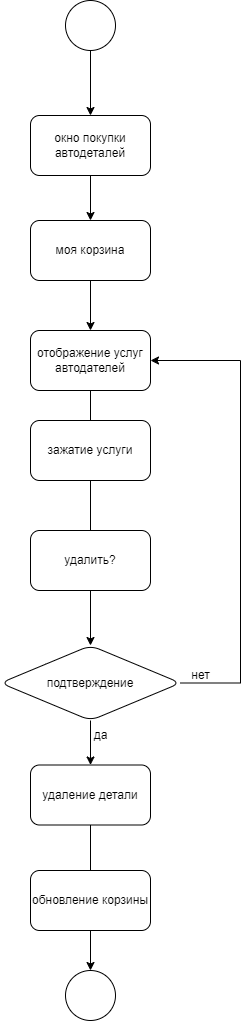

The diagram above was exported from draw.io. Its source (the exported page's mxGraphModel, read from the mxfile embedded in the PNG):
<mxGraphModel dx="1434" dy="752" grid="1" gridSize="10" guides="1" tooltips="1" connect="1" arrows="1" fold="1" page="1" pageScale="1" pageWidth="827" pageHeight="1169" math="0" shadow="0">
  <root>
    <mxCell id="0" />
    <mxCell id="1" parent="0" />
    <mxCell id="QRb1-Rb4_jZlGFa6-IFs-80" value="" style="edgeStyle=orthogonalEdgeStyle;rounded=0;orthogonalLoop=1;jettySize=auto;html=1;" edge="1" parent="1" source="QRb1-Rb4_jZlGFa6-IFs-34" target="QRb1-Rb4_jZlGFa6-IFs-38">
      <mxGeometry relative="1" as="geometry" />
    </mxCell>
    <mxCell id="QRb1-Rb4_jZlGFa6-IFs-34" value="" style="ellipse;whiteSpace=wrap;html=1;aspect=fixed;" vertex="1" parent="1">
      <mxGeometry x="405" y="40" width="50" height="50" as="geometry" />
    </mxCell>
    <mxCell id="QRb1-Rb4_jZlGFa6-IFs-35" value="" style="ellipse;whiteSpace=wrap;html=1;aspect=fixed;" vertex="1" parent="1">
      <mxGeometry x="405" y="1010" width="50" height="50" as="geometry" />
    </mxCell>
    <mxCell id="QRb1-Rb4_jZlGFa6-IFs-41" value="" style="edgeStyle=orthogonalEdgeStyle;rounded=0;orthogonalLoop=1;jettySize=auto;html=1;" edge="1" parent="1" source="QRb1-Rb4_jZlGFa6-IFs-38" target="QRb1-Rb4_jZlGFa6-IFs-40">
      <mxGeometry relative="1" as="geometry" />
    </mxCell>
    <mxCell id="QRb1-Rb4_jZlGFa6-IFs-38" value="окно покупки автодеталей" style="rounded=1;whiteSpace=wrap;html=1;" vertex="1" parent="1">
      <mxGeometry x="370" y="155" width="120" height="60" as="geometry" />
    </mxCell>
    <mxCell id="QRb1-Rb4_jZlGFa6-IFs-45" value="" style="edgeStyle=orthogonalEdgeStyle;rounded=0;orthogonalLoop=1;jettySize=auto;html=1;" edge="1" parent="1" source="QRb1-Rb4_jZlGFa6-IFs-40" target="QRb1-Rb4_jZlGFa6-IFs-44">
      <mxGeometry relative="1" as="geometry" />
    </mxCell>
    <mxCell id="QRb1-Rb4_jZlGFa6-IFs-40" value="моя корзина" style="rounded=1;whiteSpace=wrap;html=1;" vertex="1" parent="1">
      <mxGeometry x="370" y="260" width="120" height="60" as="geometry" />
    </mxCell>
    <mxCell id="QRb1-Rb4_jZlGFa6-IFs-48" value="" style="edgeStyle=orthogonalEdgeStyle;rounded=0;orthogonalLoop=1;jettySize=auto;html=1;" edge="1" parent="1" source="QRb1-Rb4_jZlGFa6-IFs-44" target="QRb1-Rb4_jZlGFa6-IFs-47">
      <mxGeometry relative="1" as="geometry" />
    </mxCell>
    <mxCell id="QRb1-Rb4_jZlGFa6-IFs-44" value="отображение услуг автодателей" style="whiteSpace=wrap;html=1;rounded=1;" vertex="1" parent="1">
      <mxGeometry x="370" y="370" width="120" height="60" as="geometry" />
    </mxCell>
    <mxCell id="QRb1-Rb4_jZlGFa6-IFs-73" value="" style="edgeStyle=orthogonalEdgeStyle;rounded=0;orthogonalLoop=1;jettySize=auto;html=1;" edge="1" parent="1" source="QRb1-Rb4_jZlGFa6-IFs-47" target="QRb1-Rb4_jZlGFa6-IFs-62">
      <mxGeometry relative="1" as="geometry" />
    </mxCell>
    <mxCell id="QRb1-Rb4_jZlGFa6-IFs-74" style="edgeStyle=orthogonalEdgeStyle;rounded=0;orthogonalLoop=1;jettySize=auto;html=1;entryX=1;entryY=0.5;entryDx=0;entryDy=0;" edge="1" parent="1" source="QRb1-Rb4_jZlGFa6-IFs-47" target="QRb1-Rb4_jZlGFa6-IFs-44">
      <mxGeometry relative="1" as="geometry">
        <mxPoint x="520" y="410" as="targetPoint" />
        <Array as="points">
          <mxPoint x="580" y="723" />
          <mxPoint x="580" y="400" />
        </Array>
      </mxGeometry>
    </mxCell>
    <mxCell id="QRb1-Rb4_jZlGFa6-IFs-47" value="подтверждение" style="rhombus;whiteSpace=wrap;html=1;rounded=1;" vertex="1" parent="1">
      <mxGeometry x="340" y="685" width="180" height="75" as="geometry" />
    </mxCell>
    <mxCell id="QRb1-Rb4_jZlGFa6-IFs-59" value="зажатие услуги" style="rounded=1;whiteSpace=wrap;html=1;" vertex="1" parent="1">
      <mxGeometry x="370" y="460" width="120" height="60" as="geometry" />
    </mxCell>
    <mxCell id="QRb1-Rb4_jZlGFa6-IFs-65" value="" style="edgeStyle=orthogonalEdgeStyle;rounded=0;orthogonalLoop=1;jettySize=auto;html=1;" edge="1" parent="1" source="QRb1-Rb4_jZlGFa6-IFs-62" target="QRb1-Rb4_jZlGFa6-IFs-35">
      <mxGeometry relative="1" as="geometry" />
    </mxCell>
    <mxCell id="QRb1-Rb4_jZlGFa6-IFs-62" value="удаление детали" style="whiteSpace=wrap;html=1;rounded=1;" vertex="1" parent="1">
      <mxGeometry x="370" y="804.5" width="120" height="60" as="geometry" />
    </mxCell>
    <mxCell id="QRb1-Rb4_jZlGFa6-IFs-69" value="да" style="text;html=1;align=center;verticalAlign=middle;resizable=0;points=[];autosize=1;strokeColor=none;fillColor=none;" vertex="1" parent="1">
      <mxGeometry x="420" y="760" width="40" height="30" as="geometry" />
    </mxCell>
    <mxCell id="QRb1-Rb4_jZlGFa6-IFs-61" value="удалить?" style="rounded=1;whiteSpace=wrap;html=1;" vertex="1" parent="1">
      <mxGeometry x="370" y="570" width="120" height="60" as="geometry" />
    </mxCell>
    <mxCell id="QRb1-Rb4_jZlGFa6-IFs-77" value="нет" style="text;html=1;align=center;verticalAlign=middle;resizable=0;points=[];autosize=1;strokeColor=none;fillColor=none;" vertex="1" parent="1">
      <mxGeometry x="520" y="700" width="40" height="30" as="geometry" />
    </mxCell>
    <mxCell id="QRb1-Rb4_jZlGFa6-IFs-79" value="обновление корзины" style="whiteSpace=wrap;html=1;rounded=1;" vertex="1" parent="1">
      <mxGeometry x="370" y="910" width="120" height="60" as="geometry" />
    </mxCell>
  </root>
</mxGraphModel>